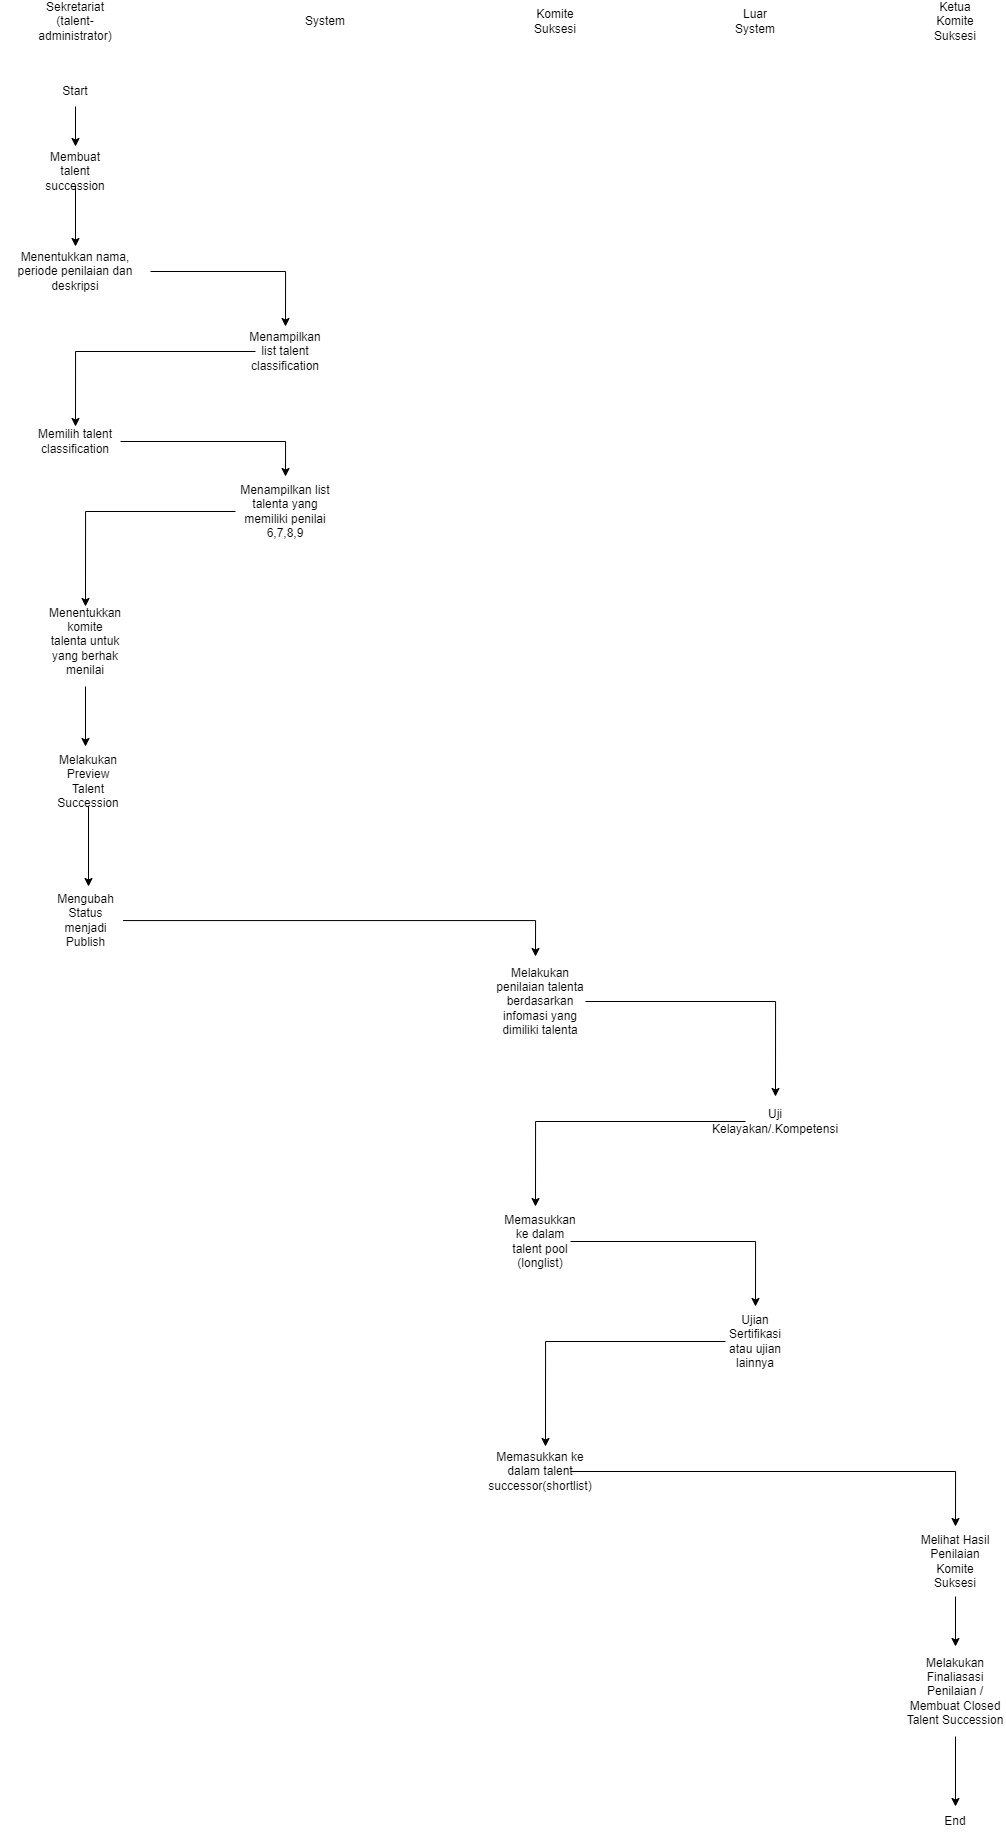

The diagram above was exported from draw.io. Its source (the exported page's mxGraphModel, read from the mxfile embedded in the PNG):
<mxGraphModel dx="1173" dy="527" grid="1" gridSize="10" guides="1" tooltips="1" connect="1" arrows="1" fold="1" page="1" pageScale="1" pageWidth="827" pageHeight="1169" math="0" shadow="0">
  <root>
    <mxCell id="0" />
    <mxCell id="1" parent="0" />
    <mxCell id="DK9nsP9r4LPQo2-5_P74-1" value="Sekretariat&lt;br&gt;(talent-administrator)" style="text;html=1;strokeColor=none;fillColor=none;align=center;verticalAlign=middle;whiteSpace=wrap;rounded=0;" vertex="1" parent="1">
      <mxGeometry x="70" y="90" width="80" height="30" as="geometry" />
    </mxCell>
    <mxCell id="DK9nsP9r4LPQo2-5_P74-2" value="System" style="text;html=1;strokeColor=none;fillColor=none;align=center;verticalAlign=middle;whiteSpace=wrap;rounded=0;" vertex="1" parent="1">
      <mxGeometry x="330" y="90" width="60" height="30" as="geometry" />
    </mxCell>
    <mxCell id="DK9nsP9r4LPQo2-5_P74-4" value="Komite Suksesi" style="text;html=1;strokeColor=none;fillColor=none;align=center;verticalAlign=middle;whiteSpace=wrap;rounded=0;" vertex="1" parent="1">
      <mxGeometry x="560" y="90" width="60" height="30" as="geometry" />
    </mxCell>
    <mxCell id="DK9nsP9r4LPQo2-5_P74-5" value="Luar System" style="text;html=1;strokeColor=none;fillColor=none;align=center;verticalAlign=middle;whiteSpace=wrap;rounded=0;" vertex="1" parent="1">
      <mxGeometry x="760" y="90" width="60" height="30" as="geometry" />
    </mxCell>
    <mxCell id="DK9nsP9r4LPQo2-5_P74-6" value="Ketua Komite Suksesi" style="text;html=1;strokeColor=none;fillColor=none;align=center;verticalAlign=middle;whiteSpace=wrap;rounded=0;" vertex="1" parent="1">
      <mxGeometry x="960" y="90" width="60" height="30" as="geometry" />
    </mxCell>
    <mxCell id="DK9nsP9r4LPQo2-5_P74-28" style="edgeStyle=orthogonalEdgeStyle;rounded=0;orthogonalLoop=1;jettySize=auto;html=1;" edge="1" parent="1" source="DK9nsP9r4LPQo2-5_P74-7">
      <mxGeometry relative="1" as="geometry">
        <mxPoint x="110" y="230" as="targetPoint" />
      </mxGeometry>
    </mxCell>
    <mxCell id="DK9nsP9r4LPQo2-5_P74-7" value="Start" style="text;html=1;strokeColor=none;fillColor=none;align=center;verticalAlign=middle;whiteSpace=wrap;rounded=0;" vertex="1" parent="1">
      <mxGeometry x="80" y="160" width="60" height="30" as="geometry" />
    </mxCell>
    <mxCell id="DK9nsP9r4LPQo2-5_P74-29" style="edgeStyle=orthogonalEdgeStyle;rounded=0;orthogonalLoop=1;jettySize=auto;html=1;" edge="1" parent="1" source="DK9nsP9r4LPQo2-5_P74-9">
      <mxGeometry relative="1" as="geometry">
        <mxPoint x="110" y="330" as="targetPoint" />
      </mxGeometry>
    </mxCell>
    <mxCell id="DK9nsP9r4LPQo2-5_P74-9" value="Membuat talent succession" style="text;html=1;strokeColor=none;fillColor=none;align=center;verticalAlign=middle;whiteSpace=wrap;rounded=0;" vertex="1" parent="1">
      <mxGeometry x="80" y="240" width="60" height="30" as="geometry" />
    </mxCell>
    <mxCell id="DK9nsP9r4LPQo2-5_P74-30" style="edgeStyle=orthogonalEdgeStyle;rounded=0;orthogonalLoop=1;jettySize=auto;html=1;" edge="1" parent="1" source="DK9nsP9r4LPQo2-5_P74-10">
      <mxGeometry relative="1" as="geometry">
        <mxPoint x="320" y="410" as="targetPoint" />
      </mxGeometry>
    </mxCell>
    <mxCell id="DK9nsP9r4LPQo2-5_P74-10" value="Menentukkan nama, periode penilaian dan deskripsi" style="text;html=1;strokeColor=none;fillColor=none;align=center;verticalAlign=middle;whiteSpace=wrap;rounded=0;" vertex="1" parent="1">
      <mxGeometry x="35" y="340" width="150" height="30" as="geometry" />
    </mxCell>
    <mxCell id="DK9nsP9r4LPQo2-5_P74-31" style="edgeStyle=orthogonalEdgeStyle;rounded=0;orthogonalLoop=1;jettySize=auto;html=1;entryX=0.5;entryY=0;entryDx=0;entryDy=0;" edge="1" parent="1" source="DK9nsP9r4LPQo2-5_P74-11" target="DK9nsP9r4LPQo2-5_P74-13">
      <mxGeometry relative="1" as="geometry" />
    </mxCell>
    <mxCell id="DK9nsP9r4LPQo2-5_P74-11" value="Menampilkan list talent classification" style="text;html=1;strokeColor=none;fillColor=none;align=center;verticalAlign=middle;whiteSpace=wrap;rounded=0;" vertex="1" parent="1">
      <mxGeometry x="290" y="420" width="60" height="30" as="geometry" />
    </mxCell>
    <mxCell id="DK9nsP9r4LPQo2-5_P74-32" style="edgeStyle=orthogonalEdgeStyle;rounded=0;orthogonalLoop=1;jettySize=auto;html=1;" edge="1" parent="1" source="DK9nsP9r4LPQo2-5_P74-13">
      <mxGeometry relative="1" as="geometry">
        <mxPoint x="320" y="560" as="targetPoint" />
      </mxGeometry>
    </mxCell>
    <mxCell id="DK9nsP9r4LPQo2-5_P74-13" value="Memilih talent classification" style="text;html=1;strokeColor=none;fillColor=none;align=center;verticalAlign=middle;whiteSpace=wrap;rounded=0;" vertex="1" parent="1">
      <mxGeometry x="65" y="510" width="90" height="30" as="geometry" />
    </mxCell>
    <mxCell id="DK9nsP9r4LPQo2-5_P74-33" style="edgeStyle=orthogonalEdgeStyle;rounded=0;orthogonalLoop=1;jettySize=auto;html=1;" edge="1" parent="1" source="DK9nsP9r4LPQo2-5_P74-14">
      <mxGeometry relative="1" as="geometry">
        <mxPoint x="120" y="690" as="targetPoint" />
      </mxGeometry>
    </mxCell>
    <mxCell id="DK9nsP9r4LPQo2-5_P74-14" value="Menampilkan list talenta yang memiliki penilai 6,7,8,9" style="text;html=1;strokeColor=none;fillColor=none;align=center;verticalAlign=middle;whiteSpace=wrap;rounded=0;" vertex="1" parent="1">
      <mxGeometry x="270" y="580" width="100" height="30" as="geometry" />
    </mxCell>
    <mxCell id="DK9nsP9r4LPQo2-5_P74-34" style="edgeStyle=orthogonalEdgeStyle;rounded=0;orthogonalLoop=1;jettySize=auto;html=1;" edge="1" parent="1">
      <mxGeometry relative="1" as="geometry">
        <mxPoint x="120" y="830" as="targetPoint" />
        <mxPoint x="120" y="770" as="sourcePoint" />
      </mxGeometry>
    </mxCell>
    <mxCell id="DK9nsP9r4LPQo2-5_P74-15" value="Menentukkan komite talenta untuk yang berhak menilai" style="text;html=1;strokeColor=none;fillColor=none;align=center;verticalAlign=middle;whiteSpace=wrap;rounded=0;" vertex="1" parent="1">
      <mxGeometry x="90" y="710" width="60" height="30" as="geometry" />
    </mxCell>
    <mxCell id="DK9nsP9r4LPQo2-5_P74-35" style="edgeStyle=orthogonalEdgeStyle;rounded=0;orthogonalLoop=1;jettySize=auto;html=1;" edge="1" parent="1">
      <mxGeometry relative="1" as="geometry">
        <mxPoint x="123" y="970" as="targetPoint" />
        <mxPoint x="123" y="890" as="sourcePoint" />
      </mxGeometry>
    </mxCell>
    <mxCell id="DK9nsP9r4LPQo2-5_P74-16" value="Melakukan Preview Talent Succession" style="text;html=1;strokeColor=none;fillColor=none;align=center;verticalAlign=middle;whiteSpace=wrap;rounded=0;" vertex="1" parent="1">
      <mxGeometry x="88" y="850" width="70" height="30" as="geometry" />
    </mxCell>
    <mxCell id="DK9nsP9r4LPQo2-5_P74-36" style="edgeStyle=orthogonalEdgeStyle;rounded=0;orthogonalLoop=1;jettySize=auto;html=1;" edge="1" parent="1" source="DK9nsP9r4LPQo2-5_P74-17">
      <mxGeometry relative="1" as="geometry">
        <mxPoint x="570" y="1040" as="targetPoint" />
      </mxGeometry>
    </mxCell>
    <mxCell id="DK9nsP9r4LPQo2-5_P74-17" value="Mengubah Status menjadi Publish" style="text;html=1;strokeColor=none;fillColor=none;align=center;verticalAlign=middle;whiteSpace=wrap;rounded=0;" vertex="1" parent="1">
      <mxGeometry x="82.5" y="989" width="75" height="30" as="geometry" />
    </mxCell>
    <mxCell id="DK9nsP9r4LPQo2-5_P74-37" style="edgeStyle=orthogonalEdgeStyle;rounded=0;orthogonalLoop=1;jettySize=auto;html=1;" edge="1" parent="1" source="DK9nsP9r4LPQo2-5_P74-18">
      <mxGeometry relative="1" as="geometry">
        <mxPoint x="810" y="1180" as="targetPoint" />
      </mxGeometry>
    </mxCell>
    <mxCell id="DK9nsP9r4LPQo2-5_P74-18" value="Melakukan penilaian talenta berdasarkan infomasi yang dimiliki talenta" style="text;html=1;strokeColor=none;fillColor=none;align=center;verticalAlign=middle;whiteSpace=wrap;rounded=0;" vertex="1" parent="1">
      <mxGeometry x="530" y="1070" width="90" height="30" as="geometry" />
    </mxCell>
    <mxCell id="DK9nsP9r4LPQo2-5_P74-39" style="edgeStyle=orthogonalEdgeStyle;rounded=0;orthogonalLoop=1;jettySize=auto;html=1;" edge="1" parent="1" source="DK9nsP9r4LPQo2-5_P74-19">
      <mxGeometry relative="1" as="geometry">
        <mxPoint x="790" y="1390" as="targetPoint" />
      </mxGeometry>
    </mxCell>
    <mxCell id="DK9nsP9r4LPQo2-5_P74-19" value="Memasukkan ke dalam talent pool (longlist)" style="text;html=1;strokeColor=none;fillColor=none;align=center;verticalAlign=middle;whiteSpace=wrap;rounded=0;" vertex="1" parent="1">
      <mxGeometry x="545" y="1310" width="60" height="30" as="geometry" />
    </mxCell>
    <mxCell id="DK9nsP9r4LPQo2-5_P74-38" style="edgeStyle=orthogonalEdgeStyle;rounded=0;orthogonalLoop=1;jettySize=auto;html=1;" edge="1" parent="1" source="DK9nsP9r4LPQo2-5_P74-20">
      <mxGeometry relative="1" as="geometry">
        <mxPoint x="570" y="1290" as="targetPoint" />
      </mxGeometry>
    </mxCell>
    <mxCell id="DK9nsP9r4LPQo2-5_P74-20" value="Uji Kelayakan/.Kompetensi" style="text;html=1;strokeColor=none;fillColor=none;align=center;verticalAlign=middle;whiteSpace=wrap;rounded=0;" vertex="1" parent="1">
      <mxGeometry x="780" y="1190" width="60" height="30" as="geometry" />
    </mxCell>
    <mxCell id="DK9nsP9r4LPQo2-5_P74-40" style="edgeStyle=orthogonalEdgeStyle;rounded=0;orthogonalLoop=1;jettySize=auto;html=1;" edge="1" parent="1" source="DK9nsP9r4LPQo2-5_P74-23">
      <mxGeometry relative="1" as="geometry">
        <mxPoint x="580" y="1530" as="targetPoint" />
      </mxGeometry>
    </mxCell>
    <mxCell id="DK9nsP9r4LPQo2-5_P74-23" value="Ujian Sertifikasi atau ujian lainnya" style="text;html=1;strokeColor=none;fillColor=none;align=center;verticalAlign=middle;whiteSpace=wrap;rounded=0;" vertex="1" parent="1">
      <mxGeometry x="760" y="1410" width="60" height="30" as="geometry" />
    </mxCell>
    <mxCell id="DK9nsP9r4LPQo2-5_P74-41" style="edgeStyle=orthogonalEdgeStyle;rounded=0;orthogonalLoop=1;jettySize=auto;html=1;" edge="1" parent="1" source="DK9nsP9r4LPQo2-5_P74-24">
      <mxGeometry relative="1" as="geometry">
        <mxPoint x="990" y="1610" as="targetPoint" />
      </mxGeometry>
    </mxCell>
    <mxCell id="DK9nsP9r4LPQo2-5_P74-24" value="Memasukkan ke dalam talent successor(shortlist)" style="text;html=1;strokeColor=none;fillColor=none;align=center;verticalAlign=middle;whiteSpace=wrap;rounded=0;" vertex="1" parent="1">
      <mxGeometry x="545" y="1540" width="60" height="30" as="geometry" />
    </mxCell>
    <mxCell id="DK9nsP9r4LPQo2-5_P74-42" style="edgeStyle=orthogonalEdgeStyle;rounded=0;orthogonalLoop=1;jettySize=auto;html=1;" edge="1" parent="1">
      <mxGeometry relative="1" as="geometry">
        <mxPoint x="990" y="1730" as="targetPoint" />
        <mxPoint x="990" y="1680" as="sourcePoint" />
      </mxGeometry>
    </mxCell>
    <mxCell id="DK9nsP9r4LPQo2-5_P74-25" value="Melihat Hasil Penilaian Komite Suksesi" style="text;html=1;strokeColor=none;fillColor=none;align=center;verticalAlign=middle;whiteSpace=wrap;rounded=0;" vertex="1" parent="1">
      <mxGeometry x="950" y="1630" width="80" height="30" as="geometry" />
    </mxCell>
    <mxCell id="DK9nsP9r4LPQo2-5_P74-43" style="edgeStyle=orthogonalEdgeStyle;rounded=0;orthogonalLoop=1;jettySize=auto;html=1;entryX=0.5;entryY=0;entryDx=0;entryDy=0;" edge="1" parent="1" target="DK9nsP9r4LPQo2-5_P74-27">
      <mxGeometry relative="1" as="geometry">
        <mxPoint x="990" y="1820" as="sourcePoint" />
      </mxGeometry>
    </mxCell>
    <mxCell id="DK9nsP9r4LPQo2-5_P74-26" value="Melakukan Finaliasasi Penilaian / Membuat Closed Talent Succession" style="text;html=1;strokeColor=none;fillColor=none;align=center;verticalAlign=middle;whiteSpace=wrap;rounded=0;" vertex="1" parent="1">
      <mxGeometry x="940" y="1760" width="100" height="30" as="geometry" />
    </mxCell>
    <mxCell id="DK9nsP9r4LPQo2-5_P74-27" value="End" style="text;html=1;strokeColor=none;fillColor=none;align=center;verticalAlign=middle;whiteSpace=wrap;rounded=0;" vertex="1" parent="1">
      <mxGeometry x="960" y="1890" width="60" height="30" as="geometry" />
    </mxCell>
  </root>
</mxGraphModel>